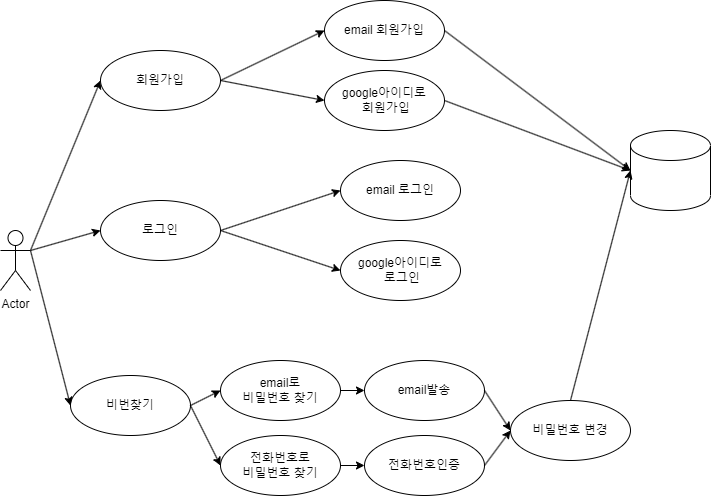

The diagram above was exported from draw.io. Its source (the exported page's mxGraphModel, read from the mxfile embedded in the PNG):
<mxGraphModel dx="1434" dy="699" grid="1" gridSize="10" guides="1" tooltips="1" connect="1" arrows="1" fold="1" page="1" pageScale="1" pageWidth="827" pageHeight="1169" math="0" shadow="0">
  <root>
    <mxCell id="0" />
    <mxCell id="1" parent="0" />
    <mxCell id="1EcxKPSMW8hx_O0zEH-0-14" style="rounded=0;orthogonalLoop=1;jettySize=auto;html=1;entryX=0;entryY=0.5;entryDx=0;entryDy=0;exitX=1;exitY=0.5;exitDx=0;exitDy=0;" edge="1" parent="1" source="1EcxKPSMW8hx_O0zEH-0-17" target="1EcxKPSMW8hx_O0zEH-0-2">
      <mxGeometry relative="1" as="geometry" />
    </mxCell>
    <mxCell id="1EcxKPSMW8hx_O0zEH-0-1" value="Actor" style="shape=umlActor;verticalLabelPosition=bottom;verticalAlign=top;html=1;outlineConnect=0;" vertex="1" parent="1">
      <mxGeometry x="50" y="380" width="30" height="60" as="geometry" />
    </mxCell>
    <mxCell id="1EcxKPSMW8hx_O0zEH-0-2" value="email 회원가입" style="ellipse;whiteSpace=wrap;html=1;" vertex="1" parent="1">
      <mxGeometry x="374" y="150" width="120" height="60" as="geometry" />
    </mxCell>
    <mxCell id="1EcxKPSMW8hx_O0zEH-0-3" value="google아이디로&lt;br&gt;&amp;nbsp;회원가입" style="ellipse;whiteSpace=wrap;html=1;" vertex="1" parent="1">
      <mxGeometry x="374" y="220" width="120" height="60" as="geometry" />
    </mxCell>
    <mxCell id="1EcxKPSMW8hx_O0zEH-0-5" value="email 로그인" style="ellipse;whiteSpace=wrap;html=1;" vertex="1" parent="1">
      <mxGeometry x="390" y="310" width="120" height="60" as="geometry" />
    </mxCell>
    <mxCell id="1EcxKPSMW8hx_O0zEH-0-6" value="google아이디로&lt;br&gt;&amp;nbsp;로그인" style="ellipse;whiteSpace=wrap;html=1;" vertex="1" parent="1">
      <mxGeometry x="390" y="390" width="120" height="60" as="geometry" />
    </mxCell>
    <mxCell id="1EcxKPSMW8hx_O0zEH-0-7" value="email로 &lt;br&gt;비밀번호 찾기" style="ellipse;whiteSpace=wrap;html=1;" vertex="1" parent="1">
      <mxGeometry x="270" y="510" width="120" height="60" as="geometry" />
    </mxCell>
    <mxCell id="1EcxKPSMW8hx_O0zEH-0-8" value="전화번호로&lt;br&gt;비밀번호 찾기" style="ellipse;whiteSpace=wrap;html=1;" vertex="1" parent="1">
      <mxGeometry x="270" y="585" width="120" height="60" as="geometry" />
    </mxCell>
    <mxCell id="1EcxKPSMW8hx_O0zEH-0-10" value="email발송" style="ellipse;whiteSpace=wrap;html=1;" vertex="1" parent="1">
      <mxGeometry x="414" y="510" width="120" height="60" as="geometry" />
    </mxCell>
    <mxCell id="1EcxKPSMW8hx_O0zEH-0-11" value="전화번호인증" style="ellipse;whiteSpace=wrap;html=1;" vertex="1" parent="1">
      <mxGeometry x="414" y="585" width="120" height="60" as="geometry" />
    </mxCell>
    <mxCell id="1EcxKPSMW8hx_O0zEH-0-12" value="비밀번호 변경" style="ellipse;whiteSpace=wrap;html=1;" vertex="1" parent="1">
      <mxGeometry x="560" y="550" width="120" height="60" as="geometry" />
    </mxCell>
    <mxCell id="1EcxKPSMW8hx_O0zEH-0-15" style="rounded=0;orthogonalLoop=1;jettySize=auto;html=1;entryX=0;entryY=0.5;entryDx=0;entryDy=0;exitX=1;exitY=0.5;exitDx=0;exitDy=0;" edge="1" parent="1" source="1EcxKPSMW8hx_O0zEH-0-17" target="1EcxKPSMW8hx_O0zEH-0-3">
      <mxGeometry relative="1" as="geometry">
        <mxPoint x="130" y="360" as="sourcePoint" />
        <mxPoint x="200" y="200" as="targetPoint" />
      </mxGeometry>
    </mxCell>
    <mxCell id="1EcxKPSMW8hx_O0zEH-0-16" style="rounded=0;orthogonalLoop=1;jettySize=auto;html=1;entryX=0;entryY=0.5;entryDx=0;entryDy=0;exitX=1;exitY=0.3333333333333333;exitDx=0;exitDy=0;exitPerimeter=0;" edge="1" parent="1" source="1EcxKPSMW8hx_O0zEH-0-1" target="1EcxKPSMW8hx_O0zEH-0-17">
      <mxGeometry relative="1" as="geometry">
        <mxPoint x="80" y="400" as="sourcePoint" />
        <mxPoint x="210" y="210" as="targetPoint" />
      </mxGeometry>
    </mxCell>
    <mxCell id="1EcxKPSMW8hx_O0zEH-0-17" value="회원가입" style="ellipse;whiteSpace=wrap;html=1;" vertex="1" parent="1">
      <mxGeometry x="150" y="200" width="120" height="60" as="geometry" />
    </mxCell>
    <mxCell id="1EcxKPSMW8hx_O0zEH-0-18" value="로그인" style="ellipse;whiteSpace=wrap;html=1;" vertex="1" parent="1">
      <mxGeometry x="150" y="350" width="120" height="60" as="geometry" />
    </mxCell>
    <mxCell id="1EcxKPSMW8hx_O0zEH-0-19" style="rounded=0;orthogonalLoop=1;jettySize=auto;html=1;entryX=0;entryY=0.5;entryDx=0;entryDy=0;exitX=1;exitY=0.3333333333333333;exitDx=0;exitDy=0;exitPerimeter=0;" edge="1" parent="1" source="1EcxKPSMW8hx_O0zEH-0-1" target="1EcxKPSMW8hx_O0zEH-0-18">
      <mxGeometry relative="1" as="geometry">
        <mxPoint x="90" y="410" as="sourcePoint" />
        <mxPoint x="190" y="240" as="targetPoint" />
      </mxGeometry>
    </mxCell>
    <mxCell id="1EcxKPSMW8hx_O0zEH-0-20" value="비번찾기" style="ellipse;whiteSpace=wrap;html=1;" vertex="1" parent="1">
      <mxGeometry x="120" y="525" width="120" height="60" as="geometry" />
    </mxCell>
    <mxCell id="1EcxKPSMW8hx_O0zEH-0-21" style="rounded=0;orthogonalLoop=1;jettySize=auto;html=1;entryX=0;entryY=0.5;entryDx=0;entryDy=0;exitX=1;exitY=0.3333333333333333;exitDx=0;exitDy=0;exitPerimeter=0;" edge="1" parent="1" source="1EcxKPSMW8hx_O0zEH-0-1" target="1EcxKPSMW8hx_O0zEH-0-20">
      <mxGeometry relative="1" as="geometry">
        <mxPoint x="90" y="410" as="sourcePoint" />
        <mxPoint x="190" y="400" as="targetPoint" />
      </mxGeometry>
    </mxCell>
    <mxCell id="1EcxKPSMW8hx_O0zEH-0-23" style="rounded=0;orthogonalLoop=1;jettySize=auto;html=1;entryX=0;entryY=0.5;entryDx=0;entryDy=0;exitX=1;exitY=0.5;exitDx=0;exitDy=0;" edge="1" parent="1" source="1EcxKPSMW8hx_O0zEH-0-18" target="1EcxKPSMW8hx_O0zEH-0-5">
      <mxGeometry relative="1" as="geometry">
        <mxPoint x="300" y="400" as="sourcePoint" />
        <mxPoint x="340" y="555" as="targetPoint" />
      </mxGeometry>
    </mxCell>
    <mxCell id="1EcxKPSMW8hx_O0zEH-0-24" style="rounded=0;orthogonalLoop=1;jettySize=auto;html=1;entryX=0;entryY=0.5;entryDx=0;entryDy=0;exitX=1;exitY=0.5;exitDx=0;exitDy=0;" edge="1" parent="1" source="1EcxKPSMW8hx_O0zEH-0-18" target="1EcxKPSMW8hx_O0zEH-0-6">
      <mxGeometry relative="1" as="geometry">
        <mxPoint x="100" y="420" as="sourcePoint" />
        <mxPoint x="140" y="575" as="targetPoint" />
      </mxGeometry>
    </mxCell>
    <mxCell id="1EcxKPSMW8hx_O0zEH-0-25" style="rounded=0;orthogonalLoop=1;jettySize=auto;html=1;entryX=0;entryY=0.5;entryDx=0;entryDy=0;exitX=1;exitY=0.5;exitDx=0;exitDy=0;" edge="1" parent="1" source="1EcxKPSMW8hx_O0zEH-0-20" target="1EcxKPSMW8hx_O0zEH-0-7">
      <mxGeometry relative="1" as="geometry">
        <mxPoint x="110" y="430" as="sourcePoint" />
        <mxPoint x="150" y="585" as="targetPoint" />
      </mxGeometry>
    </mxCell>
    <mxCell id="1EcxKPSMW8hx_O0zEH-0-26" style="rounded=0;orthogonalLoop=1;jettySize=auto;html=1;entryX=0;entryY=0.5;entryDx=0;entryDy=0;exitX=1;exitY=0.5;exitDx=0;exitDy=0;" edge="1" parent="1" source="1EcxKPSMW8hx_O0zEH-0-20" target="1EcxKPSMW8hx_O0zEH-0-8">
      <mxGeometry relative="1" as="geometry">
        <mxPoint x="120" y="440" as="sourcePoint" />
        <mxPoint x="160" y="595" as="targetPoint" />
      </mxGeometry>
    </mxCell>
    <mxCell id="1EcxKPSMW8hx_O0zEH-0-27" style="rounded=0;orthogonalLoop=1;jettySize=auto;html=1;entryX=0;entryY=0.5;entryDx=0;entryDy=0;exitX=1;exitY=0.5;exitDx=0;exitDy=0;" edge="1" parent="1" source="1EcxKPSMW8hx_O0zEH-0-7" target="1EcxKPSMW8hx_O0zEH-0-10">
      <mxGeometry relative="1" as="geometry">
        <mxPoint x="130" y="450" as="sourcePoint" />
        <mxPoint x="170" y="605" as="targetPoint" />
      </mxGeometry>
    </mxCell>
    <mxCell id="1EcxKPSMW8hx_O0zEH-0-28" style="rounded=0;orthogonalLoop=1;jettySize=auto;html=1;entryX=0;entryY=0.5;entryDx=0;entryDy=0;exitX=1;exitY=0.5;exitDx=0;exitDy=0;" edge="1" parent="1" source="1EcxKPSMW8hx_O0zEH-0-8" target="1EcxKPSMW8hx_O0zEH-0-11">
      <mxGeometry relative="1" as="geometry">
        <mxPoint x="140" y="460" as="sourcePoint" />
        <mxPoint x="180" y="615" as="targetPoint" />
      </mxGeometry>
    </mxCell>
    <mxCell id="1EcxKPSMW8hx_O0zEH-0-29" style="rounded=0;orthogonalLoop=1;jettySize=auto;html=1;entryX=0;entryY=0.5;entryDx=0;entryDy=0;exitX=1;exitY=0.5;exitDx=0;exitDy=0;" edge="1" parent="1" source="1EcxKPSMW8hx_O0zEH-0-10" target="1EcxKPSMW8hx_O0zEH-0-12">
      <mxGeometry relative="1" as="geometry">
        <mxPoint x="150" y="470" as="sourcePoint" />
        <mxPoint x="190" y="625" as="targetPoint" />
      </mxGeometry>
    </mxCell>
    <mxCell id="1EcxKPSMW8hx_O0zEH-0-30" style="rounded=0;orthogonalLoop=1;jettySize=auto;html=1;entryX=0;entryY=0.5;entryDx=0;entryDy=0;exitX=1;exitY=0.5;exitDx=0;exitDy=0;" edge="1" parent="1" source="1EcxKPSMW8hx_O0zEH-0-11" target="1EcxKPSMW8hx_O0zEH-0-12">
      <mxGeometry relative="1" as="geometry">
        <mxPoint x="160" y="480" as="sourcePoint" />
        <mxPoint x="200" y="635" as="targetPoint" />
      </mxGeometry>
    </mxCell>
    <mxCell id="1EcxKPSMW8hx_O0zEH-0-31" value="" style="shape=cylinder3;whiteSpace=wrap;html=1;boundedLbl=1;backgroundOutline=1;size=15;" vertex="1" parent="1">
      <mxGeometry x="680" y="280" width="80" height="80" as="geometry" />
    </mxCell>
    <mxCell id="1EcxKPSMW8hx_O0zEH-0-33" style="rounded=0;orthogonalLoop=1;jettySize=auto;html=1;entryX=0;entryY=0.5;entryDx=0;entryDy=0;exitX=1;exitY=0.5;exitDx=0;exitDy=0;entryPerimeter=0;" edge="1" parent="1" source="1EcxKPSMW8hx_O0zEH-0-2" target="1EcxKPSMW8hx_O0zEH-0-31">
      <mxGeometry relative="1" as="geometry">
        <mxPoint x="540" y="230" as="sourcePoint" />
        <mxPoint x="660" y="190" as="targetPoint" />
      </mxGeometry>
    </mxCell>
    <mxCell id="1EcxKPSMW8hx_O0zEH-0-34" style="rounded=0;orthogonalLoop=1;jettySize=auto;html=1;entryX=0;entryY=0.5;entryDx=0;entryDy=0;exitX=1;exitY=0.5;exitDx=0;exitDy=0;entryPerimeter=0;" edge="1" parent="1" source="1EcxKPSMW8hx_O0zEH-0-3" target="1EcxKPSMW8hx_O0zEH-0-31">
      <mxGeometry relative="1" as="geometry">
        <mxPoint x="290" y="400" as="sourcePoint" />
        <mxPoint x="410" y="360" as="targetPoint" />
      </mxGeometry>
    </mxCell>
    <mxCell id="1EcxKPSMW8hx_O0zEH-0-35" style="rounded=0;orthogonalLoop=1;jettySize=auto;html=1;entryX=0;entryY=0.5;entryDx=0;entryDy=0;exitX=0.5;exitY=0;exitDx=0;exitDy=0;entryPerimeter=0;" edge="1" parent="1" source="1EcxKPSMW8hx_O0zEH-0-12" target="1EcxKPSMW8hx_O0zEH-0-31">
      <mxGeometry relative="1" as="geometry">
        <mxPoint x="300" y="410" as="sourcePoint" />
        <mxPoint x="420" y="370" as="targetPoint" />
      </mxGeometry>
    </mxCell>
  </root>
</mxGraphModel>